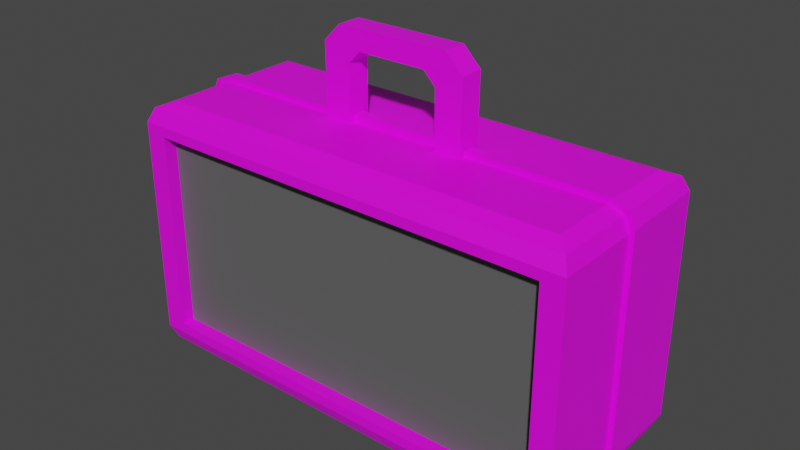 # Source: Repair_Kit.blend  (saved by Blender 3.6.11; exported with 4.5.12 LTS)
import bpy
from mathutils import Matrix  # noqa: F401  (used for matrix-valued properties, if any)

bpy.ops.wm.read_factory_settings(use_empty=True)
scene = bpy.context.scene
scene.name = 'Scene'

# ---- collections
col_collection = bpy.data.collections.new('Collection'); scene.collection.children.link(col_collection)

# ---- images (referenced by path relative to the original .blend; pixels are not part of the script)
import os
ASSET_DIR = os.environ.get("B2B_ASSET_DIR", "")  # directory of the original .blend (textures are referenced by path, not embedded)
HERE = os.path.dirname(os.path.abspath(__file__))  # packed textures are extracted next to this script under _unpacked/

def load_image(name, relpath, width, height, colorspace="sRGB"):
    """Load a texture the original file referenced (path relative to the .blend, or extracted next to this script)."""
    p = next((c for c in (os.path.join(HERE, relpath), os.path.join(ASSET_DIR, relpath)) if relpath and os.path.exists(c)), "")
    if p:
        img = bpy.data.images.load(p, check_existing=True)
        img.name = name
    else:  # same state as the original file: an image datablock whose file is absent (Cycles renders it pink)
        img = bpy.data.images.new(name, width, height)
        img.source = "FILE"
        img.filepath = "//" + (relpath or name)
    img.colorspace_settings.name = colorspace
    return img
img_jeans_baseblack_png = load_image('Jeans BaseBlack.png', 'Jeans BaseBlack.png', 1024, 1024, 'sRGB')

# ---- materials (node trees are filled in below, after node groups)
mat_material_002 = bpy.data.materials.new('Material.002')
mat_material_002.use_transparent_shadow = False
mat_material_001 = bpy.data.materials.new('Material.001')
mat_material_001.use_transparent_shadow = False

# ---- material node trees
mat_material_002.use_nodes = True; mat_material_002.node_tree.nodes.clear()
_N = mat_material_002.node_tree.nodes; _L = mat_material_002.node_tree.links
n0 = _N.new('ShaderNodeBsdfPrincipled'); n0.name = 'Principled BSDF'; n0.location = (10, 300)
n0.distribution = 'GGX'
n0.subsurface_method = 'RANDOM_WALK_SKIN'
n0.inputs[3].default_value = 1.45
n0.inputs[27].default_value = (0.0, 0.0, 0.0, 1.0)
n0.inputs[28].default_value = 1.0
n1 = _N.new('ShaderNodeOutputMaterial'); n1.name = 'Material Output'; n1.location = (300, 300)
n2 = _N.new('ShaderNodeTexImage'); n2.name = 'Image Texture'; n2.location = (-280, 280)
n2.image = img_jeans_baseblack_png
_L.new(n0.outputs[0], n1.inputs[0])
_L.new(n2.outputs[0], n0.inputs[0])
n1.is_active_output = True
mat_material_001.use_nodes = True; mat_material_001.node_tree.nodes.clear()
_N = mat_material_001.node_tree.nodes; _L = mat_material_001.node_tree.links
n0 = _N.new('ShaderNodeBsdfPrincipled'); n0.name = 'Principled BSDF'; n0.location = (10, 300)
n0.distribution = 'GGX'
n0.subsurface_method = 'RANDOM_WALK_SKIN'
n0.inputs[0].default_value = (0.1149, 0.1149, 0.1149, 1.0)
n0.inputs[3].default_value = 1.45
n0.inputs[27].default_value = (0.0, 0.0, 0.0, 1.0)
n0.inputs[28].default_value = 1.0
n1 = _N.new('ShaderNodeOutputMaterial'); n1.name = 'Material Output'; n1.location = (300, 300)
_L.new(n0.outputs[0], n1.inputs[0])
n1.is_active_output = True

# ---- world
world_world = bpy.data.worlds.new('World'); scene.world = world_world
world_world.use_nodes = True; world_world.node_tree.nodes.clear()
_N = world_world.node_tree.nodes; _L = world_world.node_tree.links
n0 = _N.new('ShaderNodeOutputWorld'); n0.name = 'World Output'; n0.location = (300, 300)
n1 = _N.new('ShaderNodeBackground'); n1.name = 'Background'; n1.location = (10, 300)
n1.inputs[0].default_value = (0.05088, 0.05088, 0.05088, 1.0)
_L.new(n1.outputs[0], n0.inputs[0])
n0.is_active_output = True
world_world.color = (0.05088, 0.05088, 0.05088)
world_world.use_sun_shadow = False
world_world.sun_shadow_jitter_overblur = 0.0

# ---- meshes
me_cube_001 = bpy.data.meshes.new('Cube.001')
me_cube_001.from_pydata([(0.2049, 0.05235, 1.528), (0.2049, 0.05235, 1.141), (0.3238, 0.05235, 1.141), (0.3238, -0.05235, 1.141), (0.2049, -0.05235, 1.141), (0.2049, -0.05235, 1.528), (0.0, 0.2505, 1.141), (0.0, -0.2505, 1.141), (0.0, 0.2505, -0.007013), (0.0, -0.2505, -0.007013), (0.3238, -0.05235, 1.335), (0.3238, 0.05235, 1.335), (0.0, 0.05235, 1.528), (0.0, -0.05235, 1.528), (0.0, -0.05235, 1.439), (0.0, 0.05235, 1.439), (1.0, -0.2505, 0.08036), (0.9126, -0.2505, -0.007013), (0.9744, -0.2505, 0.01858), (0.9126, -0.2249, 1.141), (1.0, -0.2505, 1.054), (0.9744, -0.243, 1.115), (0.9126, 0.2505, -0.007013), (1.0, 0.2505, 0.08036), (0.9744, 0.2505, 0.01858), (1.0, 0.2505, 1.054), (0.9126, 0.2249, 1.141), (0.9744, 0.243, 1.115), (0.9126, 0.318, 1.141), (0.9035, 0.4054, 1.01), (0.9744, 0.3798, 1.115), (0.9126, 0.318, -0.007013), (0.9035, 0.4054, 0.1242), (0.9744, 0.3798, 0.01858), (0.9126, -0.318, 1.141), (0.9035, -0.4054, 1.01), (0.9744, -0.3798, 1.115), (0.9126, -0.318, -0.007013), (0.9035, -0.4054, 0.1242), (0.9744, -0.3798, 0.01858), (0.0, -0.318, -0.007013), (0.0, -0.4054, 0.1242), (0.0, -0.3798, 0.01858), (0.0, 0.318, 1.141), (0.0, 0.4054, 1.01), (0.0, 0.3798, 1.115), (0.0, -0.4054, 1.01), (0.0, -0.318, 1.141), (0.0, -0.3798, 1.115), (0.0, 0.318, -0.007013), (0.0, 0.4054, 0.1242), (0.0, 0.3798, 0.01858), (0.2484, 0.05235, 1.528), (0.3254, 0.05235, 1.451), (0.3254, -0.05235, 1.451), (0.2484, -0.05235, 1.528), (0.151, -0.05235, 1.439), (0.2049, -0.05235, 1.385), (0.2457, -0.05235, 1.404), (0.2049, -0.05235, 1.493), (0.2049, 0.05235, 1.385), (0.151, 0.05235, 1.439), (0.2049, 0.05235, 1.493), (0.2457, 0.05235, 1.404), (1.02, 0.02511, 1.072), (1.02, -0.02511, 1.072), (0.9916, -0.02511, 1.136), (0.9916, 0.02511, 1.136), (0.9234, -0.02511, 1.162), (0.9234, 0.02511, 1.162), (1.02, -0.02511, 0.0623), (1.02, 0.02511, 0.0623), (0.9916, 0.02511, -0.001776), (0.9916, -0.02511, -0.001776), (0.9234, 0.02511, -0.02832), (0.9234, -0.02511, -0.02832), (0.0, -0.02511, -0.02832), (0.0, 0.02511, -0.02832), (0.3238, 0.02511, 1.162), (0.3238, -0.02511, 1.162), (0.2049, -0.02349, 1.528), (0.2049, 0.02349, 1.528), (0.2049, 0.02349, 1.141), (0.2049, -0.02349, 1.141), (0.3238, -0.02349, 1.141), (0.3238, 0.02349, 1.141), (0.0, -0.02349, 1.141), (5.551e-17, 0.02349, 1.141), (0.0, 0.02349, -0.007013), (0.0, -0.02349, -0.007013), (0.3238, 0.02349, 1.335), (0.3238, -0.02349, 1.335), (0.0, 0.02349, 1.528), (0.0, -0.02349, 1.528), (0.0, 0.02349, 1.439), (0.0, -0.02349, 1.439), (0.9126, -0.02349, -0.007013), (0.9126, 0.02349, -0.007013), (0.9744, -0.02349, 0.01858), (0.9744, 0.02349, 0.01858), (1.0, 0.02349, 0.08036), (1.0, -0.02349, 0.08036), (0.9126, 0.02349, 1.141), (0.9126, -0.02349, 1.141), (0.9744, 0.02349, 1.115), (0.9744, -0.02349, 1.115), (1.0, -0.02349, 1.054), (1.0, 0.02349, 1.054), (0.3254, -0.02349, 1.451), (0.3254, 0.02349, 1.451), (0.2484, 0.02349, 1.528), (0.2484, -0.02349, 1.528), (0.151, -0.02349, 1.439), (0.151, 0.02349, 1.439), (0.2049, 0.02349, 1.385), (0.2049, -0.02349, 1.385), (0.2049, 0.02349, 1.171), (0.2049, -0.02349, 1.171), (0.0, 0.02349, 1.171), (0.0, -0.02349, 1.171), (1.0, -0.4054, 0.08036), (0.0, -0.4054, 0.08036), (0.0, -0.4054, 1.054), (1.0, -0.4054, 1.054), (0.0, 0.4054, 0.08036), (1.0, 0.4054, 0.08036), (1.0, 0.4054, 1.054), (0.0, 0.4054, 1.054), (0.9035, -0.3466, 0.1242), (0.0, -0.3466, 0.1242), (0.0, -0.3466, 1.01), (0.9035, -0.3466, 1.01), (0.0, 0.3466, 0.1242), (0.9035, 0.3466, 0.1242), (0.9035, 0.3466, 1.01), (0.0, 0.3466, 1.01)], [], [(1, 2, 26, 28, 43, 6), (16, 20, 123, 120), (95, 14, 13, 93), (22, 8, 49, 31), (44, 29, 134, 135), (40, 37, 39, 42), (23, 25, 107, 100), (25, 23, 125, 126), (2, 1, 60, 63, 11), (81, 0, 12, 92), (97, 22, 24, 99), (26, 2, 85, 102), (91, 10, 79), (33, 51, 124, 125), (3, 4, 7, 47, 34, 19), (103, 84, 3, 19), (0, 62, 61, 15, 12), (59, 58, 10, 54, 55, 5), (56, 59, 5, 13, 14), (15, 94, 92, 12), (11, 63, 62, 0, 52, 53), (1, 6, 87, 82), (83, 4, 57, 115), (40, 42, 121), (8, 22, 97, 88), (51, 49, 124), (17, 96, 98, 18), (101, 106, 20, 16), (26, 102, 104, 27), (109, 53, 52, 110), (37, 17, 18, 39), (39, 18, 16, 120), (19, 34, 36, 21), (21, 36, 123, 20), (25, 126, 30, 27), (27, 30, 28, 26), (42, 39, 120, 121), (31, 49, 51, 33), (9, 17, 37, 40), (43, 28, 30, 45), (45, 30, 126, 127), (48, 36, 34, 47), (122, 123, 36, 48), (125, 23, 24, 33), (33, 24, 22, 31), (54, 108, 111, 55), (56, 57, 58, 59), (60, 61, 62, 63), (56, 112, 115, 57), (4, 3, 10, 58, 57), (66, 65, 64, 67), (113, 61, 60, 114), (105, 21, 20, 106), (27, 104, 107, 25), (99, 24, 23, 100), (18, 98, 101, 16), (10, 91, 108, 54), (0, 81, 110, 52), (83, 86, 7, 4), (61, 113, 94, 15), (89, 96, 17, 9), (90, 78, 11), (1, 82, 114, 60), (112, 56, 14, 95), (80, 5, 55, 111), (103, 19, 21, 105), (90, 11, 53, 109), (113, 114, 115, 112), (109, 110, 111, 108), (97, 99, 72, 74), (100, 107, 64, 71), (107, 104, 67, 64), (106, 101, 70, 65), (101, 98, 73, 70), (81, 92, 93, 80), (83, 115, 114, 82), (95, 93, 92, 94), (79, 78, 90, 91), (102, 85, 78, 69), (86, 83, 117, 119), (112, 95, 94, 113), (80, 111, 110, 81), (84, 103, 68, 79), (90, 109, 108, 91), (5, 80, 93, 13), (68, 66, 67, 69), (72, 71, 70, 73), (74, 72, 73, 75), (75, 76, 77, 74), (79, 68, 69, 78), (65, 70, 71, 64), (85, 84, 79, 78), (103, 105, 66, 68), (98, 96, 75, 73), (104, 102, 69, 67), (96, 89, 76, 75), (99, 100, 71, 72), (105, 106, 65, 66), (88, 97, 74, 77), (10, 3, 79), (79, 3, 84), (11, 78, 2), (85, 2, 78), (119, 117, 116, 118), (83, 82, 116, 117), (82, 87, 118, 116), (38, 41, 121, 120), (46, 35, 123, 122), (50, 32, 125, 124), (35, 38, 120, 123), (32, 29, 126, 125), (29, 44, 127, 126), (135, 134, 133, 132), (128, 131, 130, 129), (38, 35, 131, 128), (35, 46, 130, 131), (29, 32, 133, 134), (32, 50, 132, 133), (41, 38, 128, 129)])
me_cube_001.polygons.foreach_set('material_index', [0, 0, 0, 0, 0, 0, 0, 0, 0, 0, 0, 0, 0, 0, 0, 0, 0, 0, 0, 0, 0, 0, 0, 0, 0, 0, 0, 0, 0, 0, 0, 0, 0, 0, 0, 0, 0, 0, 0, 0, 0, 0, 0, 0, 0, 0, 0, 0, 0, 0, 0, 0, 0, 0, 0, 0, 0, 0, 0, 0, 0, 0, 0, 0, 0, 0, 0, 0, 0, 0, 0, 0, 0, 0, 0, 0, 0, 0, 0, 0, 0, 0, 0, 0, 0, 0, 0, 0, 0, 0, 0, 0, 0, 0, 0, 0, 0, 0, 0, 0, 0, 0, 0, 0, 0, 0, 0, 0, 0, 0, 0, 0, 1, 1, 0, 0, 0, 0, 0])
_uv = me_cube_001.uv_layers.new(name='UVMap')
_uv.uv.foreach_set('vector', [0.8899, 0.06492, 0.8899, 0.1026, 0.8351, 0.2891, 0.8054, 0.2891, 0.8054, -2.369e-09, 0.8269, -2.369e-09, 0.7082, 0.7076, 0.7082, 0.3982, 0.7575, 0.3982, 0.7575, 0.7076, 0.4185, 0.7514, 0.4185, 0.7605, 0.3901, 0.7605, 0.3901, 0.7514, 0.7986, 0.7084, 0.7986, 0.9966, 0.7771, 0.9966, 0.7771, 0.7084, 0.9365, 0.2854, 0.9365, 0.0, 0.9552, 0.0, 0.9552, 0.2854, 0.9804, 0.6872, 0.9804, 0.399, 1.0, 0.3785, 1.0, 0.6863, 0.7136, 0.3291, 0.7136, 0.01963, 0.7858, 0.01963, 0.7858, 0.3291, 0.7136, 0.01963, 0.7136, 0.3291, 0.6644, 0.3291, 0.6644, 0.01963, 0.1029, 0.8504, 0.06515, 0.8504, 0.06515, 0.7728, 0.0781, 0.7669, 0.1029, 0.7888, 0.2161, 0.7922, 0.2069, 0.7922, 0.2069, 0.7273, 0.2161, 0.7273, 0.8707, 0.7084, 0.7986, 0.7084, 0.7986, 0.6879, 0.8707, 0.6879, 0.8351, 0.2891, 0.8899, 0.1026, 0.8991, 0.1026, 0.8991, 0.2891, 0.2643, 0.7643, 0.2735, 0.7643, 0.2648, 0.8191, 0.3098, 0.7273, 2.221e-09, 0.7273, 0.0001219, 0.7076, 0.318, 0.7076, 0.7666, 0.4811, 0.7666, 0.4435, 0.8296, 0.3785, 0.8511, 0.3785, 0.8511, 0.6677, 0.8215, 0.6677, 0.7575, 0.6677, 0.7575, 0.4811, 0.7666, 0.4811, 0.8215, 0.6677, 0.06515, 0.7273, 0.06515, 0.7385, 0.04802, 0.7557, 4.09e-09, 0.7557, 4.09e-09, 0.7273, 0.1418, 0.7385, 0.1288, 0.7669, 0.104, 0.7888, 0.1035, 0.7518, 0.1279, 0.7273, 0.1418, 0.7273, 0.1589, 0.7557, 0.1418, 0.7385, 0.1418, 0.7273, 0.2069, 0.7273, 0.2069, 0.7557, 0.4185, 0.7273, 0.4185, 0.7364, 0.3901, 0.7364, 0.3901, 0.7273, 0.1029, 0.7888, 0.0781, 0.7669, 0.06515, 0.7385, 0.06515, 0.7273, 0.07896, 0.7273, 0.1035, 0.7518, 0.8899, 0.06492, 0.8269, -2.369e-09, 0.8991, 0.0, 0.8991, 0.06492, 0.2827, 0.8219, 0.2735, 0.8219, 0.2735, 0.7444, 0.2827, 0.7444, 0.3901, 0.7665, 0.382, 0.7469, 0.3901, 0.7273, 0.7986, 0.9966, 0.7986, 0.7084, 0.8707, 0.7084, 0.8707, 0.9966, 0.382, 0.7469, 0.3738, 0.7665, 0.3738, 0.7273, 0.9589, 0.399, 0.8867, 0.399, 0.8867, 0.3785, 0.9589, 0.3785, 0.636, 0.7076, 0.636, 0.3982, 0.7082, 0.3982, 0.7082, 0.7076, 0.8351, 0.2891, 0.8991, 0.2891, 0.8991, 0.3094, 0.8293, 0.3094, 0.2161, 0.8324, 0.2069, 0.8324, 0.2069, 0.8059, 0.2161, 0.8059, 0.9804, 0.399, 0.9589, 0.399, 0.9589, 0.3785, 1.0, 0.3785, 0.7493, 0.7273, 0.7082, 0.7273, 0.7082, 0.7076, 0.7575, 0.7076, 0.8215, 0.6677, 0.8511, 0.6677, 0.8707, 0.6879, 0.8273, 0.6879, 0.7058, 0.3785, 0.7493, 0.3785, 0.7575, 0.3982, 0.7082, 0.3982, 0.7136, 0.01963, 0.6644, 0.01963, 0.6725, 0.0, 0.716, 0.0, 0.8293, 0.3094, 0.7858, 0.3094, 0.8054, 0.2891, 0.8351, 0.2891, 0.636, 0.7273, 0.3263, 0.7273, 0.318, 0.7076, 0.6359, 0.7076, 0.7771, 0.7084, 0.7771, 0.9966, 0.7575, 0.9957, 0.7575, 0.6879, 0.9589, 0.6872, 0.9589, 0.399, 0.9804, 0.399, 0.9804, 0.6872, 0.8054, -2.369e-09, 0.8054, 0.2891, 0.7858, 0.3094, 0.7858, 0.000683, 2.221e-09, 0.3785, 0.3098, 0.3785, 0.318, 0.3982, 0.0001219, 0.3982, 0.8707, 0.3792, 0.8707, 0.6879, 0.8511, 0.6677, 0.8511, 0.3785, 0.6359, 0.3982, 0.318, 0.3982, 0.3263, 0.3785, 0.636, 0.3785, 0.6644, 0.3291, 0.7136, 0.3291, 0.7136, 0.3487, 0.6725, 0.3487, 0.7575, 0.6879, 0.7986, 0.6879, 0.7986, 0.7084, 0.7771, 0.7084, 0.2402, 0.8324, 0.231, 0.8324, 0.231, 0.8059, 0.2402, 0.8059, 0.1589, 0.7557, 0.1418, 0.7728, 0.1288, 0.7669, 0.1418, 0.7385, 0.06515, 0.7728, 0.04802, 0.7557, 0.06515, 0.7385, 0.0781, 0.7669, 0.2735, 0.7273, 0.2827, 0.7273, 0.2827, 0.7444, 0.2735, 0.7444, 0.1418, 0.8504, 0.104, 0.8504, 0.104, 0.7888, 0.1288, 0.7669, 0.1418, 0.7728, 0.6644, 0.0, 0.6644, 0.02036, 0.6484, 0.02036, 0.6484, 0.0, 0.2976, 0.7273, 0.3068, 0.7273, 0.3068, 0.7444, 0.2976, 0.7444, 0.636, 0.3785, 0.7058, 0.3785, 0.7082, 0.3982, 0.636, 0.3982, 0.716, 0.0, 0.7858, 0.0, 0.7858, 0.01963, 0.7136, 0.01963, 0.7858, 0.3487, 0.7136, 0.3487, 0.7136, 0.3291, 0.7858, 0.3291, 0.7082, 0.7273, 0.636, 0.7273, 0.636, 0.7076, 0.7082, 0.7076, 0.2735, 0.7643, 0.2643, 0.7643, 0.2643, 0.7273, 0.2735, 0.7273, 0.2069, 0.7922, 0.2161, 0.7922, 0.2161, 0.8059, 0.2069, 0.8059, 0.7575, 0.4435, 0.7575, 0.3785, 0.8296, 0.3785, 0.7666, 0.4435, 0.3406, 0.7273, 0.3497, 0.7273, 0.3497, 0.775, 0.3406, 0.775, 0.8867, 0.6872, 0.8867, 0.399, 0.9589, 0.399, 0.9589, 0.6872, 0.2494, 0.7643, 0.2489, 0.8191, 0.2402, 0.7643, 0.3068, 0.8219, 0.2976, 0.8219, 0.2976, 0.7444, 0.3068, 0.7444, 0.3647, 0.7273, 0.3738, 0.7273, 0.3738, 0.775, 0.3647, 0.775, 0.231, 0.7922, 0.2402, 0.7922, 0.2402, 0.8059, 0.231, 0.8059, 0.7575, 0.6677, 0.8215, 0.6677, 0.8273, 0.6879, 0.7575, 0.6879, 0.2494, 0.7643, 0.2402, 0.7643, 0.2402, 0.7273, 0.2494, 0.7273, 0.2976, 0.7273, 0.2976, 0.7444, 0.2827, 0.7444, 0.2827, 0.7273, 0.2161, 0.8324, 0.2161, 0.8059, 0.231, 0.8059, 0.231, 0.8324, 0.2901, 0.3718, 0.3098, 0.3636, 0.3152, 0.3701, 0.2936, 0.3785, 0.3179, 0.344, 0.3179, 0.03455, 0.3242, 0.02881, 0.3242, 0.3497, 0.3179, 0.03455, 0.3098, 0.01491, 0.3152, 0.008438, 0.3242, 0.02881, 0.3305, 0.03455, 0.3305, 0.344, 0.3242, 0.3497, 0.3242, 0.02881, 0.3305, 0.344, 0.3387, 0.3636, 0.3332, 0.3701, 0.3242, 0.3497, 0.2161, 0.7922, 0.2161, 0.7273, 0.231, 0.7273, 0.231, 0.7922, 0.2827, 0.8219, 0.2827, 0.7444, 0.2976, 0.7444, 0.2976, 0.8219, 0.4185, 0.7514, 0.3901, 0.7514, 0.3901, 0.7364, 0.4185, 0.7364, 0.2648, 0.8191, 0.2489, 0.8191, 0.2494, 0.7643, 0.2643, 0.7643, 0.2901, 0.006773, 0.1029, 0.006773, 0.1029, 0.0, 0.2936, 0.0, 0.3406, 0.7273, 0.3406, 0.7924, 0.3311, 0.7924, 0.3311, 0.7273, 0.3647, 0.7273, 0.3647, 0.775, 0.3497, 0.775, 0.3497, 0.7273, 0.231, 0.7922, 0.231, 0.8059, 0.2161, 0.8059, 0.2161, 0.7922, 0.5455, 0.006773, 0.3583, 0.006773, 0.3549, 0.0, 0.5455, 0.0, 0.2494, 0.7643, 0.2494, 0.7273, 0.2643, 0.7273, 0.2643, 0.7643, 0.2402, 0.7922, 0.231, 0.7922, 0.231, 0.7273, 0.2402, 0.7273, 0.8867, 0.8827, 0.8867, 0.905, 0.8707, 0.905, 0.8707, 0.8827, 0.6484, 0.3617, 0.6484, 0.3413, 0.6644, 0.3413, 0.6644, 0.3617, 0.8707, 0.401, 0.8707, 0.3785, 0.8867, 0.3785, 0.8867, 0.401, 0.8867, 0.401, 0.8867, 0.6927, 0.8707, 0.6927, 0.8707, 0.401, 0.8867, 0.6927, 0.8867, 0.8827, 0.8707, 0.8827, 0.8707, 0.6927, 0.6644, 0.02036, 0.6644, 0.3413, 0.6484, 0.3413, 0.6484, 0.02036, 0.6552, 0.3631, 0.6552, 0.378, 0.6484, 0.3785, 0.6484, 0.3626, 0.3583, 0.006773, 0.3387, 0.01491, 0.3332, 0.008438, 0.3549, 0.0, 0.3387, 0.3636, 0.3583, 0.3718, 0.3549, 0.3785, 0.3332, 0.3701, 0.3098, 0.01491, 0.2901, 0.006773, 0.2936, 0.0, 0.3152, 0.008438, 0.3583, 0.3718, 0.6484, 0.3718, 0.6484, 0.3785, 0.3549, 0.3785, 0.3098, 0.3636, 0.3179, 0.344, 0.3242, 0.3497, 0.3152, 0.3701, 0.3387, 0.01491, 0.3305, 0.03455, 0.3242, 0.02881, 0.3332, 0.008438, -6.385e-09, 0.3718, 0.2901, 0.3718, 0.2936, 0.3785, 7.74e-06, 0.3785, 0.2735, 0.7643, 0.2735, 0.8259, 0.2648, 0.8191, 0.2648, 0.8191, 0.2735, 0.8259, 0.2643, 0.8259, 0.2402, 0.7643, 0.2489, 0.8191, 0.2402, 0.8259, 0.2494, 0.8259, 0.2402, 0.8259, 0.2489, 0.8191, 0.3217, 0.7273, 0.3217, 0.7922, 0.3068, 0.7922, 0.3068, 0.7273, 0.6646, 0.3636, 0.6646, 0.3785, 0.6552, 0.3785, 0.6552, 0.3636, 0.3311, 0.7273, 0.3311, 0.7924, 0.3217, 0.7924, 0.3217, 0.7273, 0.3487, 0.6937, 0.6359, 0.6937, 0.6359, 0.7076, 0.318, 0.7076, 0.6359, 0.4121, 0.3487, 0.4121, 0.318, 0.3982, 0.6359, 0.3982, 0.0001219, 0.6937, 0.2874, 0.6937, 0.318, 0.7076, 0.0001219, 0.7076, 0.3487, 0.4121, 0.3487, 0.6937, 0.318, 0.7076, 0.318, 0.3982, 0.2874, 0.6937, 0.2874, 0.4121, 0.318, 0.3982, 0.318, 0.7076, 0.2874, 0.4121, 0.0001219, 0.4121, 0.0001219, 0.3982, 0.318, 0.3982, 0.69, 0.5, 0.5993, 0.5, 0.4007, 0.5, 0.31, 0.5, 0.4007, 0.75, 0.5993, 0.75, 0.69, 0.75, 0.31, 0.75, 0.9054, 0.9688, 0.9054, 0.6872, 0.9241, 0.6872, 0.9241, 0.9688, 0.9054, 0.6872, 0.9054, 0.9726, 0.8867, 0.9726, 0.8867, 0.6872, 0.9428, 0.6872, 0.9428, 0.9688, 0.9241, 0.9688, 0.9241, 0.6872, 0.8991, 0.2862, 0.8991, 2.665e-09, 0.9178, 2.665e-09, 0.9178, 0.2862, 0.9365, 6.81e-09, 0.9365, 0.2862, 0.9178, 0.2862, 0.9178, 6.218e-09])
me_cube_001.materials.append(mat_material_002)
me_cube_001.materials.append(mat_material_001)
me_cube_001.update()

# ---- objects
ob_cube = bpy.data.objects.new('Cube', me_cube_001)

# ---- transforms, parenting, visibility, modifiers, constraints
ob_cube.location = (0.0, 0.0, 0.0)
_m = ob_cube.modifiers.new('Mirror', 'MIRROR')
_m.use_clip = True

# ---- collection membership
col_collection.objects.link(ob_cube)

# ---- scene / render settings (as saved in the file)
scene.frame_start = 1; scene.frame_end = 250; scene.frame_set(1)
scene.render.engine = 'BLENDER_EEVEE_NEXT'
scene.cycles.sampling_pattern = 'TABULATED_SOBOL'
scene.view_settings.view_transform = 'Filmic'
bpy.context.view_layer.update()

# ---- added for rendering (the .blend has no active camera and no usable light): camera, sun
cam_auto = bpy.data.cameras.new('AutoCamera')
cam_auto.lens = 50.0
cam_auto.sensor_width = 36.0
cam_auto.clip_end = 1000.0
ob_auto_camera = bpy.data.objects.new('AutoCamera', cam_auto)
scene.collection.objects.link(ob_auto_camera)
ob_auto_camera.location = (2.48961, -2.98753, 2.74164)
ob_auto_camera.rotation_euler = (1.09748, -7.21219e-08, 0.694738)
scene.camera = ob_auto_camera
light_auto_sun = bpy.data.lights.new('AutoSun', 'SUN')
light_auto_sun.energy = 3.0
light_auto_sun.angle = 0.0523599
ob_auto_sun = bpy.data.objects.new('AutoSun', light_auto_sun)
scene.collection.objects.link(ob_auto_sun)
ob_auto_sun.rotation_euler = (0.872665, 0.174533, 0.523599)
bpy.context.view_layer.update()
